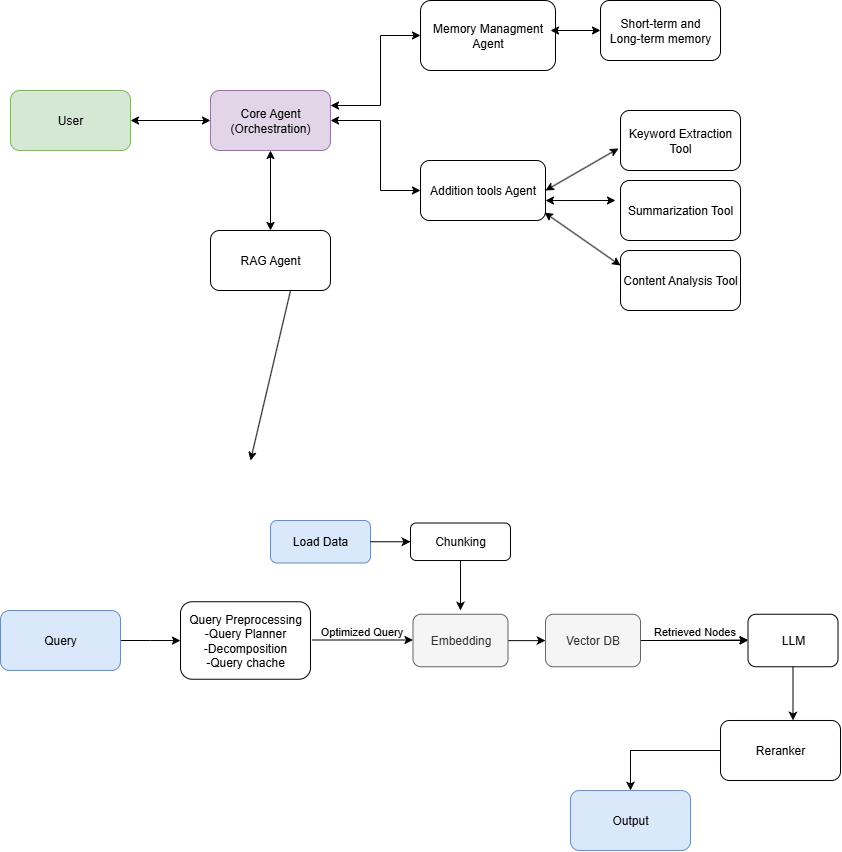

The diagram above was exported from draw.io. Its source (the exported page's mxGraphModel, read from the mxfile embedded in the PNG):
<mxGraphModel dx="1426" dy="1885" grid="1" gridSize="10" guides="1" tooltips="1" connect="1" arrows="1" fold="1" page="1" pageScale="1" pageWidth="850" pageHeight="1100" math="0" shadow="0">
  <root>
    <mxCell id="0" />
    <mxCell id="1" parent="0" />
    <mxCell id="KPMB8fQp5jBEnSGP1onY-1" value="Load Data" style="rounded=1;whiteSpace=wrap;html=1;strokeWidth=1.02;strokeColor=#6c8ebf;fillColor=#dae8fc;" parent="1" vertex="1">
      <mxGeometry x="270" y="-280" width="100" height="42.5" as="geometry" />
    </mxCell>
    <mxCell id="KPMB8fQp5jBEnSGP1onY-2" value="Chunking" style="whiteSpace=wrap;html=1;rounded=1;strokeWidth=1.02;strokeColor=#060606;" parent="1" vertex="1">
      <mxGeometry x="410" y="-277.5" width="100" height="37.5" as="geometry" />
    </mxCell>
    <mxCell id="KPMB8fQp5jBEnSGP1onY-7" value="" style="edgeStyle=orthogonalEdgeStyle;rounded=0;orthogonalLoop=1;jettySize=auto;html=1;strokeWidth=1.02;strokeColor=#060606;" parent="1" source="KPMB8fQp5jBEnSGP1onY-4" target="KPMB8fQp5jBEnSGP1onY-6" edge="1">
      <mxGeometry relative="1" as="geometry" />
    </mxCell>
    <mxCell id="KPMB8fQp5jBEnSGP1onY-4" value="Embedding" style="whiteSpace=wrap;html=1;rounded=1;strokeWidth=1.02;strokeColor=#666666;fillColor=#f5f5f5;fontColor=#333333;" parent="1" vertex="1">
      <mxGeometry x="412.5" y="-186.25" width="95" height="52.5" as="geometry" />
    </mxCell>
    <mxCell id="OIixAoo6-e-5-wD5AWh1-10" value="" style="edgeStyle=orthogonalEdgeStyle;rounded=0;orthogonalLoop=1;jettySize=auto;html=1;" parent="1" source="KPMB8fQp5jBEnSGP1onY-6" target="KPMB8fQp5jBEnSGP1onY-12" edge="1">
      <mxGeometry relative="1" as="geometry" />
    </mxCell>
    <mxCell id="KPMB8fQp5jBEnSGP1onY-6" value="Vector DB" style="whiteSpace=wrap;html=1;rounded=1;strokeWidth=1.02;strokeColor=#666666;fillColor=#f5f5f5;fontColor=#333333;" parent="1" vertex="1">
      <mxGeometry x="545" y="-186.25" width="95" height="52.5" as="geometry" />
    </mxCell>
    <mxCell id="OIixAoo6-e-5-wD5AWh1-14" value="" style="edgeStyle=orthogonalEdgeStyle;rounded=0;orthogonalLoop=1;jettySize=auto;html=1;" parent="1" source="KPMB8fQp5jBEnSGP1onY-8" target="KPMB8fQp5jBEnSGP1onY-9" edge="1">
      <mxGeometry relative="1" as="geometry" />
    </mxCell>
    <mxCell id="KPMB8fQp5jBEnSGP1onY-8" value="Query" style="rounded=1;whiteSpace=wrap;html=1;fillColor=#dae8fc;strokeColor=#6c8ebf;strokeWidth=1.02;" parent="1" vertex="1">
      <mxGeometry y="-190" width="120" height="60" as="geometry" />
    </mxCell>
    <mxCell id="KPMB8fQp5jBEnSGP1onY-9" value="Query Preprocessing&lt;div&gt;-Query Planner&lt;/div&gt;&lt;div&gt;-Decomposition&lt;/div&gt;&lt;div&gt;-Query chache&lt;/div&gt;" style="whiteSpace=wrap;html=1;rounded=1;strokeWidth=1.02;strokeColor=#060606;" parent="1" vertex="1">
      <mxGeometry x="180" y="-198.75" width="130" height="77.5" as="geometry" />
    </mxCell>
    <mxCell id="KPMB8fQp5jBEnSGP1onY-15" value="" style="edgeStyle=orthogonalEdgeStyle;rounded=0;orthogonalLoop=1;jettySize=auto;html=1;strokeWidth=1.02;strokeColor=#060606;" parent="1" source="KPMB8fQp5jBEnSGP1onY-12" target="KPMB8fQp5jBEnSGP1onY-14" edge="1">
      <mxGeometry relative="1" as="geometry">
        <Array as="points">
          <mxPoint x="793" y="-90" />
          <mxPoint x="793" y="-90" />
        </Array>
      </mxGeometry>
    </mxCell>
    <mxCell id="KPMB8fQp5jBEnSGP1onY-12" value="LLM" style="whiteSpace=wrap;html=1;rounded=1;strokeWidth=1.02;strokeColor=#060606;" parent="1" vertex="1">
      <mxGeometry x="747.5" y="-186.25" width="90" height="52.5" as="geometry" />
    </mxCell>
    <mxCell id="KPMB8fQp5jBEnSGP1onY-17" value="" style="edgeStyle=orthogonalEdgeStyle;rounded=0;orthogonalLoop=1;jettySize=auto;html=1;strokeWidth=1.02;strokeColor=#060606;" parent="1" source="KPMB8fQp5jBEnSGP1onY-14" target="KPMB8fQp5jBEnSGP1onY-16" edge="1">
      <mxGeometry relative="1" as="geometry" />
    </mxCell>
    <mxCell id="KPMB8fQp5jBEnSGP1onY-14" value="Reranker" style="whiteSpace=wrap;html=1;rounded=1;strokeWidth=1.02;strokeColor=#060606;" parent="1" vertex="1">
      <mxGeometry x="720" y="-80" width="120" height="60" as="geometry" />
    </mxCell>
    <mxCell id="KPMB8fQp5jBEnSGP1onY-16" value="Output" style="whiteSpace=wrap;html=1;rounded=1;strokeWidth=1.02;strokeColor=#6c8ebf;fillColor=#dae8fc;" parent="1" vertex="1">
      <mxGeometry x="570" y="-10" width="120" height="60" as="geometry" />
    </mxCell>
    <mxCell id="KPMB8fQp5jBEnSGP1onY-18" value="User" style="rounded=1;whiteSpace=wrap;html=1;fillColor=#d5e8d4;strokeColor=#82b366;" parent="1" vertex="1">
      <mxGeometry x="10" y="-710" width="120" height="60" as="geometry" />
    </mxCell>
    <mxCell id="KPMB8fQp5jBEnSGP1onY-19" value="Core Agent&lt;div&gt;(Orchestration)&lt;/div&gt;" style="whiteSpace=wrap;html=1;rounded=1;fillColor=#e1d5e7;strokeColor=#9673a6;" parent="1" vertex="1">
      <mxGeometry x="210" y="-710" width="120" height="60" as="geometry" />
    </mxCell>
    <mxCell id="KPMB8fQp5jBEnSGP1onY-21" value="Memory Managment Agent" style="whiteSpace=wrap;html=1;rounded=1;" parent="1" vertex="1">
      <mxGeometry x="420" y="-800" width="135" height="70" as="geometry" />
    </mxCell>
    <mxCell id="KPMB8fQp5jBEnSGP1onY-23" value="Addition tools Agent" style="whiteSpace=wrap;html=1;rounded=1;" parent="1" vertex="1">
      <mxGeometry x="420" y="-640" width="125" height="60" as="geometry" />
    </mxCell>
    <mxCell id="KPMB8fQp5jBEnSGP1onY-25" value="" style="endArrow=classic;startArrow=classic;html=1;rounded=0;entryX=0;entryY=0.5;entryDx=0;entryDy=0;" parent="1" target="KPMB8fQp5jBEnSGP1onY-19" edge="1">
      <mxGeometry width="50" height="50" relative="1" as="geometry">
        <mxPoint x="130" y="-680" as="sourcePoint" />
        <mxPoint x="180" y="-730" as="targetPoint" />
      </mxGeometry>
    </mxCell>
    <mxCell id="KPMB8fQp5jBEnSGP1onY-26" value="" style="endArrow=classic;startArrow=classic;html=1;rounded=0;entryX=0;entryY=0.5;entryDx=0;entryDy=0;exitX=1;exitY=0.25;exitDx=0;exitDy=0;" parent="1" source="KPMB8fQp5jBEnSGP1onY-19" target="KPMB8fQp5jBEnSGP1onY-21" edge="1">
      <mxGeometry width="50" height="50" relative="1" as="geometry">
        <mxPoint x="331" y="-690" as="sourcePoint" />
        <mxPoint x="410" y="-680.5" as="targetPoint" />
        <Array as="points">
          <mxPoint x="380" y="-695" />
          <mxPoint x="380" y="-765" />
        </Array>
      </mxGeometry>
    </mxCell>
    <mxCell id="KPMB8fQp5jBEnSGP1onY-28" value="" style="endArrow=classic;startArrow=classic;html=1;rounded=0;exitX=1;exitY=0.5;exitDx=0;exitDy=0;entryX=0;entryY=0.5;entryDx=0;entryDy=0;" parent="1" source="KPMB8fQp5jBEnSGP1onY-19" target="KPMB8fQp5jBEnSGP1onY-23" edge="1">
      <mxGeometry width="50" height="50" relative="1" as="geometry">
        <mxPoint x="400" y="-570" as="sourcePoint" />
        <mxPoint x="421" y="-680" as="targetPoint" />
        <Array as="points">
          <mxPoint x="380" y="-680" />
          <mxPoint x="380" y="-610" />
        </Array>
      </mxGeometry>
    </mxCell>
    <mxCell id="KPMB8fQp5jBEnSGP1onY-29" value="RAG Agent" style="whiteSpace=wrap;html=1;rounded=1;" parent="1" vertex="1">
      <mxGeometry x="210" y="-570" width="120" height="60" as="geometry" />
    </mxCell>
    <mxCell id="KPMB8fQp5jBEnSGP1onY-31" value="" style="endArrow=classic;html=1;rounded=0;exitX=0.667;exitY=1;exitDx=0;exitDy=0;exitPerimeter=0;" parent="1" source="KPMB8fQp5jBEnSGP1onY-29" edge="1">
      <mxGeometry width="50" height="50" relative="1" as="geometry">
        <mxPoint x="270" y="-500" as="sourcePoint" />
        <mxPoint x="250" y="-340" as="targetPoint" />
      </mxGeometry>
    </mxCell>
    <mxCell id="KPMB8fQp5jBEnSGP1onY-32" value="" style="endArrow=classic;startArrow=classic;html=1;rounded=0;entryX=0.5;entryY=1;entryDx=0;entryDy=0;exitX=0.5;exitY=0;exitDx=0;exitDy=0;" parent="1" source="KPMB8fQp5jBEnSGP1onY-29" target="KPMB8fQp5jBEnSGP1onY-19" edge="1">
      <mxGeometry width="50" height="50" relative="1" as="geometry">
        <mxPoint x="400" y="-520" as="sourcePoint" />
        <mxPoint x="450" y="-570" as="targetPoint" />
      </mxGeometry>
    </mxCell>
    <mxCell id="KPMB8fQp5jBEnSGP1onY-33" value="&lt;span class=&quot;notion-enable-hover&quot; data-token-index=&quot;0&quot; style=&quot;&quot;&gt;Keyword Extraction Tool&lt;/span&gt;" style="whiteSpace=wrap;html=1;rounded=1;" parent="1" vertex="1">
      <mxGeometry x="620" y="-690" width="120" height="60" as="geometry" />
    </mxCell>
    <mxCell id="KPMB8fQp5jBEnSGP1onY-35" value="&lt;span class=&quot;notion-enable-hover&quot; data-token-index=&quot;0&quot; style=&quot;&quot;&gt;Summarization Tool&lt;/span&gt;" style="whiteSpace=wrap;html=1;rounded=1;" parent="1" vertex="1">
      <mxGeometry x="620" y="-620" width="120" height="60" as="geometry" />
    </mxCell>
    <mxCell id="KPMB8fQp5jBEnSGP1onY-36" value="&lt;span class=&quot;notion-enable-hover&quot; data-token-index=&quot;0&quot; style=&quot;&quot;&gt;Content Analysis Tool&lt;/span&gt;" style="whiteSpace=wrap;html=1;rounded=1;" parent="1" vertex="1">
      <mxGeometry x="620" y="-550" width="120" height="60" as="geometry" />
    </mxCell>
    <mxCell id="KPMB8fQp5jBEnSGP1onY-37" value="" style="endArrow=classic;startArrow=classic;html=1;rounded=0;entryX=-0.017;entryY=0.633;entryDx=0;entryDy=0;exitX=1;exitY=0.5;exitDx=0;exitDy=0;entryPerimeter=0;" parent="1" source="KPMB8fQp5jBEnSGP1onY-23" target="KPMB8fQp5jBEnSGP1onY-33" edge="1">
      <mxGeometry width="50" height="50" relative="1" as="geometry">
        <mxPoint x="400" y="-500" as="sourcePoint" />
        <mxPoint x="450" y="-550" as="targetPoint" />
      </mxGeometry>
    </mxCell>
    <mxCell id="KPMB8fQp5jBEnSGP1onY-39" value="" style="endArrow=classic;startArrow=classic;html=1;rounded=0;entryX=0.96;entryY=0.667;entryDx=0;entryDy=0;entryPerimeter=0;" parent="1" edge="1">
      <mxGeometry width="50" height="50" relative="1" as="geometry">
        <mxPoint x="615" y="-600" as="sourcePoint" />
        <mxPoint x="545" y="-599.98" as="targetPoint" />
      </mxGeometry>
    </mxCell>
    <mxCell id="KPMB8fQp5jBEnSGP1onY-40" value="" style="endArrow=classic;startArrow=classic;html=1;rounded=0;exitX=0;exitY=0.25;exitDx=0;exitDy=0;entryX=0.992;entryY=0.867;entryDx=0;entryDy=0;entryPerimeter=0;" parent="1" source="KPMB8fQp5jBEnSGP1onY-36" target="KPMB8fQp5jBEnSGP1onY-23" edge="1">
      <mxGeometry width="50" height="50" relative="1" as="geometry">
        <mxPoint x="400" y="-500" as="sourcePoint" />
        <mxPoint x="450" y="-550" as="targetPoint" />
      </mxGeometry>
    </mxCell>
    <mxCell id="OIixAoo6-e-5-wD5AWh1-1" value="&lt;div&gt;&lt;span style=&quot;background-color: transparent; color: light-dark(rgb(0, 0, 0), rgb(255, 255, 255));&quot;&gt;Short-term and&lt;/span&gt;&lt;/div&gt;&lt;div&gt;Long-term memory&lt;/div&gt;" style="whiteSpace=wrap;html=1;rounded=1;" parent="1" vertex="1">
      <mxGeometry x="600" y="-800" width="120" height="60" as="geometry" />
    </mxCell>
    <mxCell id="OIixAoo6-e-5-wD5AWh1-3" value="" style="endArrow=classic;startArrow=classic;html=1;rounded=0;entryX=0;entryY=0.5;entryDx=0;entryDy=0;" parent="1" target="OIixAoo6-e-5-wD5AWh1-1" edge="1">
      <mxGeometry width="50" height="50" relative="1" as="geometry">
        <mxPoint x="550" y="-770" as="sourcePoint" />
        <mxPoint x="350" y="-520" as="targetPoint" />
      </mxGeometry>
    </mxCell>
    <mxCell id="OIixAoo6-e-5-wD5AWh1-4" value="" style="endArrow=classic;html=1;rounded=0;entryX=0;entryY=0.5;entryDx=0;entryDy=0;exitX=1;exitY=0.5;exitDx=0;exitDy=0;strokeColor=#060606;strokeWidth=1.02;" parent="1" source="KPMB8fQp5jBEnSGP1onY-1" target="KPMB8fQp5jBEnSGP1onY-2" edge="1">
      <mxGeometry width="50" height="50" relative="1" as="geometry">
        <mxPoint x="300" y="-180" as="sourcePoint" />
        <mxPoint x="350" y="-230" as="targetPoint" />
      </mxGeometry>
    </mxCell>
    <mxCell id="OIixAoo6-e-5-wD5AWh1-5" value="" style="endArrow=classic;html=1;rounded=0;exitX=0.5;exitY=1;exitDx=0;exitDy=0;strokeColor=#060606;strokeWidth=1.02;" parent="1" source="KPMB8fQp5jBEnSGP1onY-2" edge="1">
      <mxGeometry width="50" height="50" relative="1" as="geometry">
        <mxPoint x="300" y="-170" as="sourcePoint" />
        <mxPoint x="460" y="-190" as="targetPoint" />
      </mxGeometry>
    </mxCell>
    <mxCell id="OIixAoo6-e-5-wD5AWh1-6" value="" style="endArrow=classic;html=1;rounded=0;" parent="1" edge="1">
      <mxGeometry relative="1" as="geometry">
        <mxPoint x="652.5" y="-160" as="sourcePoint" />
        <mxPoint x="747.5" y="-160.5" as="targetPoint" />
      </mxGeometry>
    </mxCell>
    <mxCell id="OIixAoo6-e-5-wD5AWh1-9" value="Retrieved Nodes" style="edgeLabel;html=1;align=center;verticalAlign=middle;resizable=0;points=[];" parent="OIixAoo6-e-5-wD5AWh1-6" vertex="1" connectable="0">
      <mxGeometry x="0.14" relative="1" as="geometry">
        <mxPoint x="-13" y="-9" as="offset" />
      </mxGeometry>
    </mxCell>
    <mxCell id="OIixAoo6-e-5-wD5AWh1-11" value="" style="endArrow=classic;html=1;rounded=0;exitX=1;exitY=0.5;exitDx=0;exitDy=0;" parent="1" edge="1">
      <mxGeometry width="50" height="50" relative="1" as="geometry">
        <mxPoint x="312" y="-160.5" as="sourcePoint" />
        <mxPoint x="412.5" y="-160.5" as="targetPoint" />
      </mxGeometry>
    </mxCell>
    <mxCell id="OIixAoo6-e-5-wD5AWh1-15" value="Optimized Query" style="edgeLabel;html=1;align=center;verticalAlign=middle;resizable=0;points=[];" parent="OIixAoo6-e-5-wD5AWh1-11" vertex="1" connectable="0">
      <mxGeometry x="0.18" relative="1" as="geometry">
        <mxPoint x="-11" y="-9" as="offset" />
      </mxGeometry>
    </mxCell>
  </root>
</mxGraphModel>